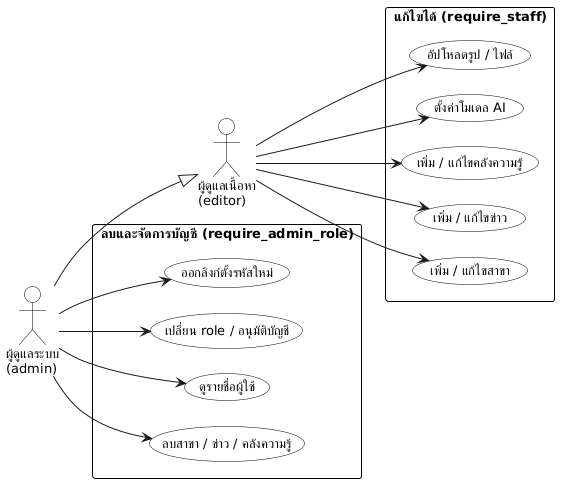

The diagram above was rendered by PlantUML. Its source (embedded in the PNG):
@startuml use-case-admin
' กรณีใช้งาน (ข) ผู้ดูแลเนื้อหาและผู้ดูแลระบบ
' ด่านสิทธิ์จริงอยู่ที่ backend/app/api/deps.py:57-73 ไม่ใช่การซ่อนปุ่มบนหน้าเว็บ
' จำนวนบัญชีจากฐาน production 25 ต.ค. 2569 — admin 1 บัญชี · editor 0 บัญชี
' คำอธิบายใต้ภาพอยู่ในหัวข้อ 3.4 ของ SCI_ADVISOR_DIAGRAMS.md

skinparam monochrome true
skinparam backgroundColor white
skinparam packageBackgroundColor white
skinparam packageBorderColor black
skinparam sequenceGroupBackgroundColor white
skinparam sequenceGroupBorderColor black
skinparam sequenceGroupHeaderFontColor black
skinparam noteBackgroundColor white
skinparam noteBorderColor black
skinparam titleBackgroundColor white
skinparam legendBackgroundColor white
skinparam ranksep 50
skinparam nodesep 25
skinparam shadowing false
skinparam defaultFontSize 13
skinparam rectangle {
  BackgroundColor white
  BorderColor black
}
skinparam usecase {
  BackgroundColor white
  BorderColor black
}
skinparam actor {
  BackgroundColor white
  BorderColor black
}

left to right direction

actor "ผู้ดูแลเนื้อหา\n(editor)" as editor
actor "ผู้ดูแลระบบ\n(admin)" as admin

rectangle "แก้ไขได้ (require_staff)" {
  usecase "เพิ่ม / แก้ไขสาขา" as UC1
  usecase "เพิ่ม / แก้ไขข่าว" as UC2
  usecase "เพิ่ม / แก้ไขคลังความรู้" as UC3
  usecase "ตั้งค่าโมเดล AI" as UC4
  usecase "อัปโหลดรูป / ไฟล์" as UC5
}

rectangle "ลบและจัดการบัญชี (require_admin_role)" {
  usecase "ลบสาขา / ข่าว / คลังความรู้" as UC6
  usecase "ดูรายชื่อผู้ใช้" as UC7
  usecase "เปลี่ยน role / อนุมัติบัญชี" as UC8
  usecase "ออกลิงก์ตั้งรหัสใหม่" as UC9
}

editor --> UC1
editor --> UC2
editor --> UC3
editor --> UC4
editor --> UC5

admin --> UC6
admin --> UC7
admin --> UC8
admin --> UC9

admin --|> editor

@enduml